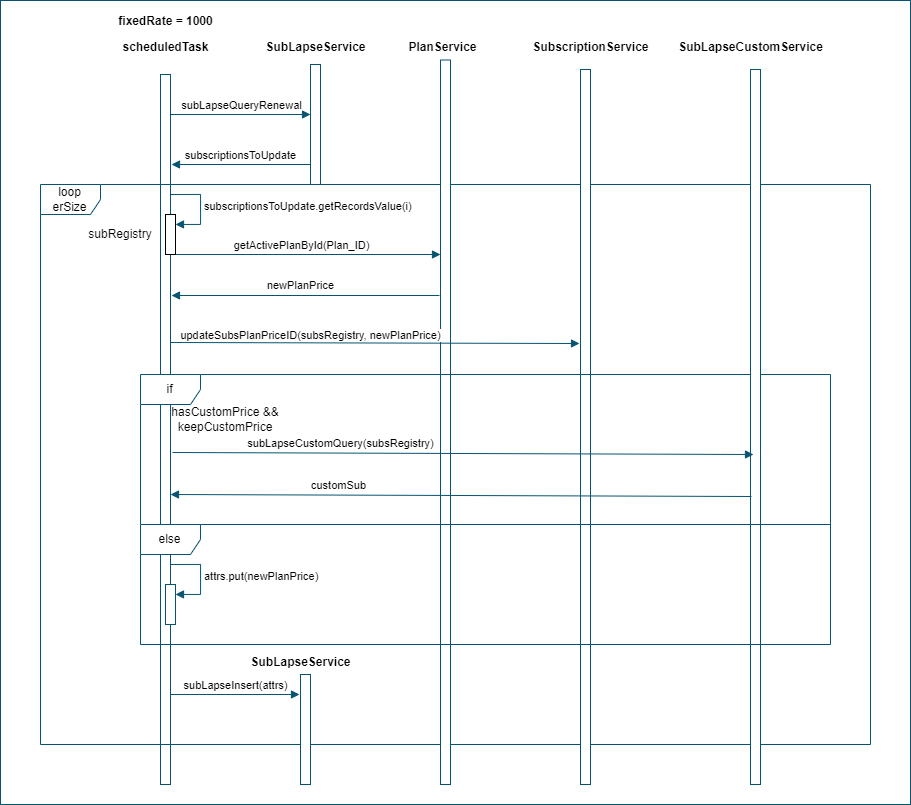

The diagram above was exported from draw.io. Its source (the exported page's mxGraphModel, read from the mxfile embedded in the PNG):
<mxGraphModel dx="1687" dy="929" grid="1" gridSize="10" guides="1" tooltips="1" connect="1" arrows="1" fold="1" page="1" pageScale="1" pageWidth="827" pageHeight="1169" math="0" shadow="0">
  <root>
    <mxCell id="0" />
    <mxCell id="1" parent="0" />
    <mxCell id="7NIJ_B3G4r4KzMn9dP2b-1" value="" style="rounded=0;whiteSpace=wrap;html=1;strokeColor=#065471;align=center;verticalAlign=top;fontFamily=Helvetica;fontSize=12;fontColor=default;startSize=26;fillColor=#FFFFFF;" vertex="1" parent="1">
      <mxGeometry y="136" width="910" height="804" as="geometry" />
    </mxCell>
    <mxCell id="q12ERsASa3c2YfX3Y-_4-1" value="" style="html=1;points=[[0,0,0,0,5],[0,1,0,0,-5],[1,0,0,0,5],[1,1,0,0,-5]];perimeter=orthogonalPerimeter;outlineConnect=0;targetShapes=umlLifeline;portConstraint=eastwest;newEdgeStyle={&quot;curved&quot;:0,&quot;rounded&quot;:0};strokeColor=#065471;" parent="1" vertex="1">
      <mxGeometry x="160" y="210" width="10" height="710" as="geometry" />
    </mxCell>
    <mxCell id="q12ERsASa3c2YfX3Y-_4-2" value="scheduledTask" style="text;align=center;fontStyle=1;verticalAlign=middle;spacingLeft=3;spacingRight=3;strokeColor=none;rotatable=0;points=[[0,0.5],[1,0.5]];portConstraint=eastwest;html=1;" parent="1" vertex="1">
      <mxGeometry x="125" y="170" width="80" height="26" as="geometry" />
    </mxCell>
    <mxCell id="q12ERsASa3c2YfX3Y-_4-3" value="fixedRate = 1000" style="text;align=center;fontStyle=1;verticalAlign=middle;spacingLeft=3;spacingRight=3;strokeColor=none;rotatable=0;points=[[0,0.5],[1,0.5]];portConstraint=eastwest;html=1;" parent="1" vertex="1">
      <mxGeometry x="125" y="144" width="80" height="26" as="geometry" />
    </mxCell>
    <mxCell id="q12ERsASa3c2YfX3Y-_4-4" value="subLapseQueryRenewal" style="html=1;verticalAlign=bottom;endArrow=block;curved=0;rounded=0;strokeColor=#065471;" parent="1" source="q12ERsASa3c2YfX3Y-_4-1" edge="1">
      <mxGeometry width="80" relative="1" as="geometry">
        <mxPoint x="230" y="250" as="sourcePoint" />
        <mxPoint x="310" y="250" as="targetPoint" />
      </mxGeometry>
    </mxCell>
    <mxCell id="q12ERsASa3c2YfX3Y-_4-5" value="" style="html=1;points=[[0,0,0,0,5],[0,1,0,0,-5],[1,0,0,0,5],[1,1,0,0,-5]];perimeter=orthogonalPerimeter;outlineConnect=0;targetShapes=umlLifeline;portConstraint=eastwest;newEdgeStyle={&quot;curved&quot;:0,&quot;rounded&quot;:0};strokeColor=#065471;" parent="1" vertex="1">
      <mxGeometry x="310" y="200" width="10" height="120" as="geometry" />
    </mxCell>
    <mxCell id="q12ERsASa3c2YfX3Y-_4-6" value="SubLapseService" style="text;align=center;fontStyle=1;verticalAlign=middle;spacingLeft=3;spacingRight=3;strokeColor=none;rotatable=0;points=[[0,0.5],[1,0.5]];portConstraint=eastwest;html=1;" parent="1" vertex="1">
      <mxGeometry x="235" y="165" width="160" height="36" as="geometry" />
    </mxCell>
    <mxCell id="q12ERsASa3c2YfX3Y-_4-11" value="subscriptionsToUpdate" style="html=1;verticalAlign=bottom;endArrow=none;curved=0;rounded=0;startArrow=block;startFill=1;endFill=0;strokeColor=#065471;" parent="1" target="q12ERsASa3c2YfX3Y-_4-5" edge="1">
      <mxGeometry width="80" relative="1" as="geometry">
        <mxPoint x="171" y="300" as="sourcePoint" />
        <mxPoint x="280" y="300" as="targetPoint" />
      </mxGeometry>
    </mxCell>
    <mxCell id="q12ERsASa3c2YfX3Y-_4-12" value="loop erSize" style="shape=umlFrame;whiteSpace=wrap;html=1;pointerEvents=0;strokeColor=#065471;" parent="1" vertex="1">
      <mxGeometry x="40" y="320" width="830" height="560" as="geometry" />
    </mxCell>
    <mxCell id="q12ERsASa3c2YfX3Y-_4-15" value="" style="html=1;points=[[0,0,0,0,5],[0,1,0,0,-5],[1,0,0,0,5],[1,1,0,0,-5]];perimeter=orthogonalPerimeter;outlineConnect=0;targetShapes=umlLifeline;portConstraint=eastwest;newEdgeStyle={&quot;curved&quot;:0,&quot;rounded&quot;:0};strokeColor=#065471;" parent="1" vertex="1">
      <mxGeometry x="580" y="205" width="10" height="715" as="geometry" />
    </mxCell>
    <mxCell id="q12ERsASa3c2YfX3Y-_4-16" value="SubscriptionService" style="text;align=center;fontStyle=1;verticalAlign=middle;spacingLeft=3;spacingRight=3;strokeColor=none;rotatable=0;points=[[0,0.5],[1,0.5]];portConstraint=eastwest;html=1;" parent="1" vertex="1">
      <mxGeometry x="510" y="165" width="160" height="36" as="geometry" />
    </mxCell>
    <mxCell id="q12ERsASa3c2YfX3Y-_4-18" value="PlanService" style="text;align=center;fontStyle=1;verticalAlign=middle;spacingLeft=3;spacingRight=3;strokeColor=none;rotatable=0;points=[[0,0.5],[1,0.5]];portConstraint=eastwest;html=1;" parent="1" vertex="1">
      <mxGeometry x="362" y="165" width="160" height="36" as="geometry" />
    </mxCell>
    <mxCell id="q12ERsASa3c2YfX3Y-_4-19" value="" style="html=1;points=[[0,0,0,0,5],[0,1,0,0,-5],[1,0,0,0,5],[1,1,0,0,-5]];perimeter=orthogonalPerimeter;outlineConnect=0;targetShapes=umlLifeline;portConstraint=eastwest;newEdgeStyle={&quot;curved&quot;:0,&quot;rounded&quot;:0};strokeColor=#065471;" parent="1" vertex="1">
      <mxGeometry x="440" y="195.5" width="10" height="724.5" as="geometry" />
    </mxCell>
    <mxCell id="q12ERsASa3c2YfX3Y-_4-20" value="getActivePlanById(Plan_ID)" style="html=1;verticalAlign=bottom;endArrow=block;curved=0;rounded=0;strokeColor=#065471;" parent="1" target="q12ERsASa3c2YfX3Y-_4-19" edge="1">
      <mxGeometry x="-0.037" width="80" relative="1" as="geometry">
        <mxPoint x="170" y="390" as="sourcePoint" />
        <mxPoint x="250" y="390" as="targetPoint" />
        <mxPoint as="offset" />
      </mxGeometry>
    </mxCell>
    <mxCell id="q12ERsASa3c2YfX3Y-_4-21" value="newPlanPrice" style="html=1;verticalAlign=bottom;endArrow=block;curved=0;rounded=0;strokeColor=#065471;" parent="1" edge="1">
      <mxGeometry x="0.0373" y="-1" width="80" relative="1" as="geometry">
        <mxPoint x="439" y="431" as="sourcePoint" />
        <mxPoint x="171" y="431" as="targetPoint" />
        <mxPoint as="offset" />
      </mxGeometry>
    </mxCell>
    <mxCell id="q12ERsASa3c2YfX3Y-_4-28" value="updateSubsPlanPriceID(subsRegistry, newPlanPrice)" style="html=1;verticalAlign=bottom;endArrow=block;curved=0;rounded=0;strokeColor=#065471;" parent="1" edge="1">
      <mxGeometry x="-0.3154" y="-2" width="80" relative="1" as="geometry">
        <mxPoint x="170" y="478" as="sourcePoint" />
        <mxPoint x="579" y="479" as="targetPoint" />
        <mxPoint as="offset" />
      </mxGeometry>
    </mxCell>
    <mxCell id="q12ERsASa3c2YfX3Y-_4-32" value="" style="html=1;points=[[0,0,0,0,5],[0,1,0,0,-5],[1,0,0,0,5],[1,1,0,0,-5]];perimeter=orthogonalPerimeter;outlineConnect=0;targetShapes=umlLifeline;portConstraint=eastwest;newEdgeStyle={&quot;curved&quot;:0,&quot;rounded&quot;:0};" parent="1" vertex="1">
      <mxGeometry x="165" y="350" width="10" height="40" as="geometry" />
    </mxCell>
    <mxCell id="q12ERsASa3c2YfX3Y-_4-33" value="subscriptionsToUpdate.getRecordsValue(i)" style="html=1;align=left;spacingLeft=2;endArrow=block;rounded=0;edgeStyle=orthogonalEdgeStyle;curved=0;rounded=0;strokeColor=#065471;" parent="1" target="q12ERsASa3c2YfX3Y-_4-32" edge="1">
      <mxGeometry relative="1" as="geometry">
        <mxPoint x="170" y="330" as="sourcePoint" />
        <Array as="points">
          <mxPoint x="200" y="360" />
        </Array>
      </mxGeometry>
    </mxCell>
    <mxCell id="q12ERsASa3c2YfX3Y-_4-34" value="if" style="shape=umlFrame;whiteSpace=wrap;html=1;pointerEvents=0;strokeColor=#065471;" parent="1" vertex="1">
      <mxGeometry x="140" y="510" width="690" height="150" as="geometry" />
    </mxCell>
    <mxCell id="q12ERsASa3c2YfX3Y-_4-36" value="hasCustomPrice &amp;amp;&amp;amp; keepCustomPrice" style="text;html=1;strokeColor=none;fillColor=none;align=center;verticalAlign=middle;whiteSpace=wrap;rounded=0;" parent="1" vertex="1">
      <mxGeometry x="165" y="540" width="120" height="30" as="geometry" />
    </mxCell>
    <mxCell id="q12ERsASa3c2YfX3Y-_4-37" value="SubLapseCustomService" style="text;align=center;fontStyle=1;verticalAlign=middle;spacingLeft=3;spacingRight=3;strokeColor=none;rotatable=0;points=[[0,0.5],[1,0.5]];portConstraint=eastwest;html=1;" parent="1" vertex="1">
      <mxGeometry x="670" y="165" width="160" height="36" as="geometry" />
    </mxCell>
    <mxCell id="q12ERsASa3c2YfX3Y-_4-38" value="" style="html=1;points=[[0,0,0,0,5],[0,1,0,0,-5],[1,0,0,0,5],[1,1,0,0,-5]];perimeter=orthogonalPerimeter;outlineConnect=0;targetShapes=umlLifeline;portConstraint=eastwest;newEdgeStyle={&quot;curved&quot;:0,&quot;rounded&quot;:0};strokeColor=#065471;" parent="1" vertex="1">
      <mxGeometry x="750" y="205" width="10" height="715" as="geometry" />
    </mxCell>
    <mxCell id="q12ERsASa3c2YfX3Y-_4-39" value="subLapseCustomQuery(subsRegistry)" style="html=1;verticalAlign=bottom;endArrow=block;curved=0;rounded=0;strokeColor=#065471;" parent="1" edge="1">
      <mxGeometry x="-0.4217" y="1" width="80" relative="1" as="geometry">
        <mxPoint x="172" y="588" as="sourcePoint" />
        <mxPoint x="753" y="590" as="targetPoint" />
        <mxPoint as="offset" />
      </mxGeometry>
    </mxCell>
    <mxCell id="q12ERsASa3c2YfX3Y-_4-40" value="customSub" style="html=1;verticalAlign=bottom;endArrow=none;curved=0;rounded=0;startArrow=block;startFill=1;endFill=0;strokeColor=#065471;" parent="1" edge="1">
      <mxGeometry x="-0.4217" y="1" width="80" relative="1" as="geometry">
        <mxPoint x="170" y="630" as="sourcePoint" />
        <mxPoint x="751" y="632" as="targetPoint" />
        <mxPoint as="offset" />
      </mxGeometry>
    </mxCell>
    <mxCell id="q12ERsASa3c2YfX3Y-_4-41" value="else" style="shape=umlFrame;whiteSpace=wrap;html=1;pointerEvents=0;strokeColor=#065471;" parent="1" vertex="1">
      <mxGeometry x="140" y="660" width="690" height="120" as="geometry" />
    </mxCell>
    <mxCell id="q12ERsASa3c2YfX3Y-_4-42" value="" style="html=1;points=[[0,0,0,0,5],[0,1,0,0,-5],[1,0,0,0,5],[1,1,0,0,-5]];perimeter=orthogonalPerimeter;outlineConnect=0;targetShapes=umlLifeline;portConstraint=eastwest;newEdgeStyle={&quot;curved&quot;:0,&quot;rounded&quot;:0};strokeColor=#065471;" parent="1" vertex="1">
      <mxGeometry x="165" y="720" width="10" height="40" as="geometry" />
    </mxCell>
    <mxCell id="q12ERsASa3c2YfX3Y-_4-43" value="attrs.put(newPlanPrice)" style="html=1;align=left;spacingLeft=2;endArrow=block;rounded=0;edgeStyle=orthogonalEdgeStyle;curved=0;rounded=0;strokeColor=#065471;" parent="1" target="q12ERsASa3c2YfX3Y-_4-42" edge="1">
      <mxGeometry relative="1" as="geometry">
        <mxPoint x="170" y="700" as="sourcePoint" />
        <Array as="points">
          <mxPoint x="200" y="730" />
        </Array>
      </mxGeometry>
    </mxCell>
    <mxCell id="q12ERsASa3c2YfX3Y-_4-44" value="subLapseInsert(attrs)" style="html=1;verticalAlign=bottom;endArrow=block;curved=0;rounded=0;strokeColor=#065471;" parent="1" edge="1">
      <mxGeometry width="80" relative="1" as="geometry">
        <mxPoint x="170" y="830" as="sourcePoint" />
        <mxPoint x="299" y="830" as="targetPoint" />
      </mxGeometry>
    </mxCell>
    <mxCell id="q12ERsASa3c2YfX3Y-_4-45" value="" style="html=1;points=[[0,0,0,0,5],[0,1,0,0,-5],[1,0,0,0,5],[1,1,0,0,-5]];perimeter=orthogonalPerimeter;outlineConnect=0;targetShapes=umlLifeline;portConstraint=eastwest;newEdgeStyle={&quot;curved&quot;:0,&quot;rounded&quot;:0};strokeColor=#065471;" parent="1" vertex="1">
      <mxGeometry x="300" y="810" width="10" height="110" as="geometry" />
    </mxCell>
    <mxCell id="q12ERsASa3c2YfX3Y-_4-46" value="SubLapseService" style="text;align=center;fontStyle=1;verticalAlign=middle;spacingLeft=3;spacingRight=3;strokeColor=none;rotatable=0;points=[[0,0.5],[1,0.5]];portConstraint=eastwest;html=1;" parent="1" vertex="1">
      <mxGeometry x="220" y="780" width="160" height="36" as="geometry" />
    </mxCell>
    <mxCell id="_0FjiC35eCZL2LoeIZD_-2" value="subRegistry" style="text;html=1;strokeColor=none;fillColor=none;align=center;verticalAlign=middle;whiteSpace=wrap;rounded=0;" vertex="1" parent="1">
      <mxGeometry x="90" y="355" width="60" height="30" as="geometry" />
    </mxCell>
  </root>
</mxGraphModel>